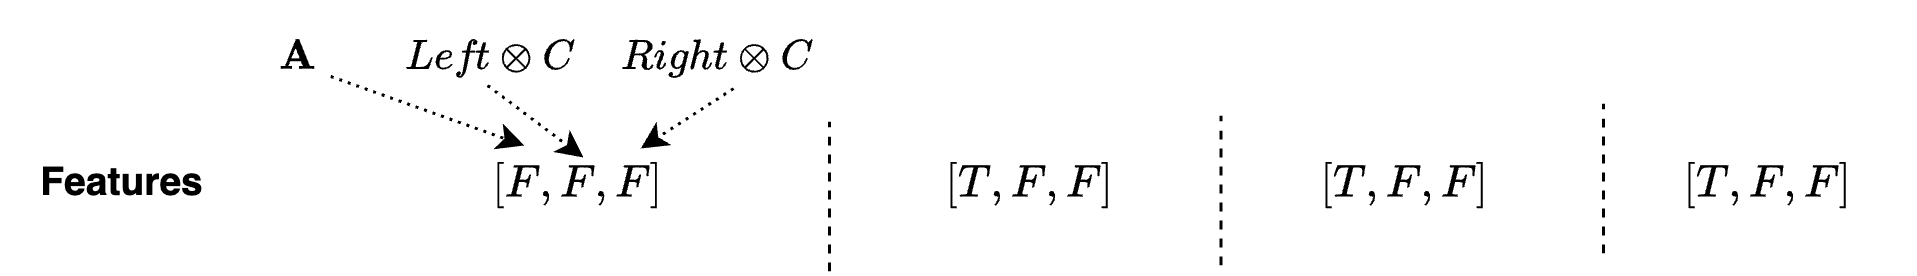

The diagram above was exported from draw.io. Its source (the exported page's mxGraphModel, read from the mxfile embedded in the PNG):
<mxGraphModel dx="1114" dy="757" grid="1" gridSize="10" guides="1" tooltips="1" connect="1" arrows="1" fold="1" page="1" pageScale="1" pageWidth="827" pageHeight="1169" math="1" shadow="0">
  <root>
    <mxCell id="0" />
    <mxCell id="1" parent="0" />
    <mxCell id="vv2TAznRY4DvWsb0g9tT-23" value="&lt;font style=&quot;font-size: 13px;&quot;&gt;$$[F, F, F]$$&lt;/font&gt;" style="text;html=1;align=center;verticalAlign=middle;resizable=0;points=[];autosize=1;strokeColor=none;fillColor=none;" parent="1" vertex="1">
      <mxGeometry x="148" y="296" width="100" height="30" as="geometry" />
    </mxCell>
    <mxCell id="vv2TAznRY4DvWsb0g9tT-25" value="&lt;font style=&quot;font-size: 13px;&quot;&gt;$$[T, F, F]$$&lt;/font&gt;" style="text;html=1;align=center;verticalAlign=middle;resizable=0;points=[];autosize=1;strokeColor=none;fillColor=none;" parent="1" vertex="1">
      <mxGeometry x="299" y="296" width="100" height="30" as="geometry" />
    </mxCell>
    <mxCell id="vv2TAznRY4DvWsb0g9tT-26" value="&lt;font style=&quot;font-size: 13px;&quot;&gt;$$[T, F, F]$$&lt;/font&gt;" style="text;html=1;align=center;verticalAlign=middle;resizable=0;points=[];autosize=1;strokeColor=none;fillColor=none;" parent="1" vertex="1">
      <mxGeometry x="423.5" y="296" width="100" height="30" as="geometry" />
    </mxCell>
    <mxCell id="vv2TAznRY4DvWsb0g9tT-27" value="&lt;font style=&quot;font-size: 13px;&quot;&gt;$$[T, F, F]$$&lt;/font&gt;" style="text;html=1;align=center;verticalAlign=middle;resizable=0;points=[];autosize=1;strokeColor=none;fillColor=none;" parent="1" vertex="1">
      <mxGeometry x="545" y="296" width="100" height="30" as="geometry" />
    </mxCell>
    <mxCell id="vv2TAznRY4DvWsb0g9tT-34" value="&lt;b&gt;&lt;font style=&quot;font-size: 13px;&quot;&gt;Features&lt;/font&gt;&lt;/b&gt;" style="text;html=1;align=center;verticalAlign=middle;resizable=0;points=[];autosize=1;strokeColor=none;fillColor=none;" parent="1" vertex="1">
      <mxGeometry x="6" y="295" width="80" height="30" as="geometry" />
    </mxCell>
    <mxCell id="vv2TAznRY4DvWsb0g9tT-45" value="$$\textbf{A}$$" style="text;html=1;align=center;verticalAlign=middle;resizable=0;points=[];autosize=1;strokeColor=none;fillColor=none;" parent="1" vertex="1">
      <mxGeometry x="55" y="254" width="100" height="30" as="geometry" />
    </mxCell>
    <mxCell id="vv2TAznRY4DvWsb0g9tT-46" value="" style="endArrow=classic;html=1;rounded=0;entryX=0.322;entryY=0.067;entryDx=0;entryDy=0;entryPerimeter=0;dashed=1;dashPattern=1 2;" parent="1" target="vv2TAznRY4DvWsb0g9tT-23" edge="1">
      <mxGeometry width="50" height="50" relative="1" as="geometry">
        <mxPoint x="115.7722222222219" y="275" as="sourcePoint" />
        <mxPoint x="149.98999999999978" y="287" as="targetPoint" />
      </mxGeometry>
    </mxCell>
    <mxCell id="vv2TAznRY4DvWsb0g9tT-48" value="$$\textit{Left}\otimes C$$" style="text;html=1;align=center;verticalAlign=middle;resizable=0;points=[];autosize=1;strokeColor=none;fillColor=none;" parent="1" vertex="1">
      <mxGeometry x="89" y="254" width="160" height="30" as="geometry" />
    </mxCell>
    <mxCell id="vv2TAznRY4DvWsb0g9tT-49" value="$$\textit{Right}\otimes C$$" style="text;html=1;align=center;verticalAlign=middle;resizable=0;points=[];autosize=1;strokeColor=none;fillColor=none;" parent="1" vertex="1">
      <mxGeometry x="159" y="254" width="170" height="30" as="geometry" />
    </mxCell>
    <mxCell id="vv2TAznRY4DvWsb0g9tT-50" value="" style="endArrow=classic;html=1;rounded=0;dashed=1;dashPattern=1 2;exitX=0.706;exitY=0.967;exitDx=0;exitDy=0;exitPerimeter=0;entryX=0.711;entryY=0.1;entryDx=0;entryDy=0;entryPerimeter=0;" parent="1" target="vv2TAznRY4DvWsb0g9tT-23" edge="1">
      <mxGeometry width="50" height="50" relative="1" as="geometry">
        <mxPoint x="250.01999999999998" y="279.01" as="sourcePoint" />
        <mxPoint x="223" y="294" as="targetPoint" />
      </mxGeometry>
    </mxCell>
    <mxCell id="vv2TAznRY4DvWsb0g9tT-51" value="" style="endArrow=classic;html=1;rounded=0;dashed=1;dashPattern=1 2;exitX=0.071;exitY=0.867;exitDx=0;exitDy=0;exitPerimeter=0;" parent="1" edge="1">
      <mxGeometry width="50" height="50" relative="1" as="geometry">
        <mxPoint x="168.07000000000016" y="278.01" as="sourcePoint" />
        <mxPoint x="200" y="302" as="targetPoint" />
      </mxGeometry>
    </mxCell>
    <mxCell id="vv2TAznRY4DvWsb0g9tT-71" value="" style="endArrow=none;dashed=1;html=1;rounded=0;" parent="1" edge="1">
      <mxGeometry width="50" height="50" relative="1" as="geometry">
        <mxPoint x="282" y="340" as="sourcePoint" />
        <mxPoint x="282" y="290" as="targetPoint" />
      </mxGeometry>
    </mxCell>
    <mxCell id="dKFMYrdneF6DTrce9Ura-1" value="" style="endArrow=none;dashed=1;html=1;rounded=0;" edge="1" parent="1">
      <mxGeometry width="50" height="50" relative="1" as="geometry">
        <mxPoint x="412.5" y="338" as="sourcePoint" />
        <mxPoint x="412.5" y="288" as="targetPoint" />
      </mxGeometry>
    </mxCell>
    <mxCell id="dKFMYrdneF6DTrce9Ura-3" value="" style="endArrow=none;dashed=1;html=1;rounded=0;" edge="1" parent="1">
      <mxGeometry width="50" height="50" relative="1" as="geometry">
        <mxPoint x="540" y="334" as="sourcePoint" />
        <mxPoint x="540" y="284" as="targetPoint" />
      </mxGeometry>
    </mxCell>
  </root>
</mxGraphModel>